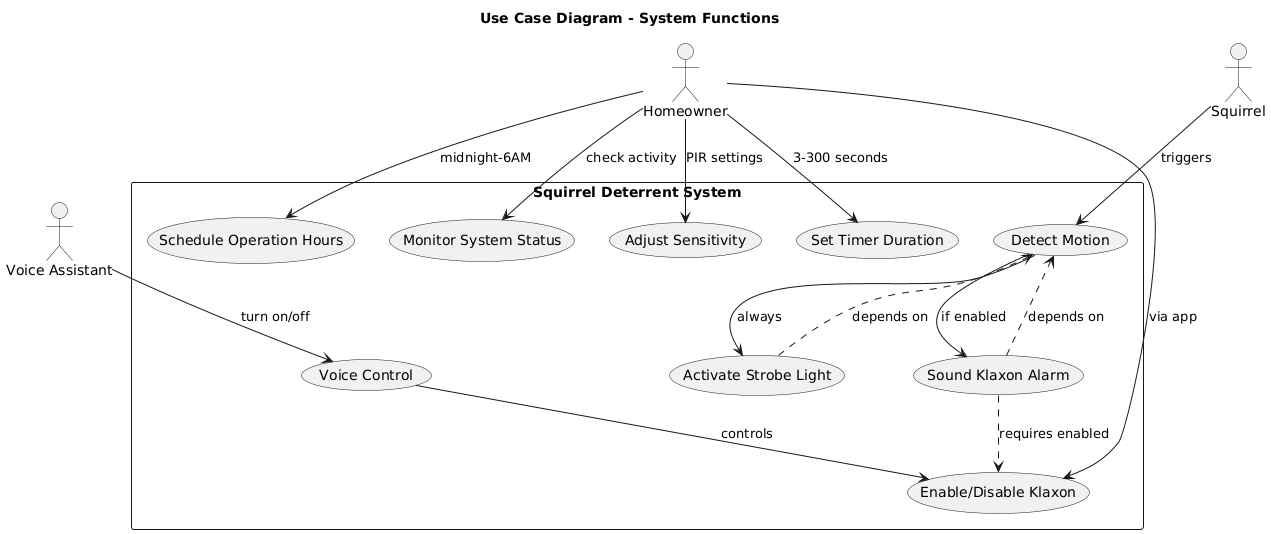

The diagram above was rendered by PlantUML. Its source (embedded in the PNG):
@startuml Use_Case_Diagram
title Use Case Diagram - System Functions

actor "Homeowner" as Owner
actor "Squirrel" as Squirrel
actor "Voice Assistant" as Alexa

rectangle "Squirrel Deterrent System" {
  usecase "Detect Motion" as UC1
  usecase "Activate Strobe Light" as UC2
  usecase "Sound Klaxon Alarm" as UC3
  usecase "Enable/Disable Klaxon" as UC4
  usecase "Schedule Operation Hours" as UC5
  usecase "Monitor System Status" as UC6
  usecase "Adjust Sensitivity" as UC7
  usecase "Set Timer Duration" as UC8
  usecase "Voice Control" as UC9
}

Squirrel --> UC1 : triggers
UC1 --> UC2 : always
UC1 --> UC3 : if enabled

Owner --> UC4 : via app
Owner --> UC5 : midnight-6AM
Owner --> UC6 : check activity
Owner --> UC7 : PIR settings
Owner --> UC8 : 3-300 seconds

Alexa --> UC9 : "turn on/off"
UC9 --> UC4 : controls

UC2 ..> UC1 : depends on
UC3 ..> UC1 : depends on
UC3 ..> UC4 : requires enabled

@enduml